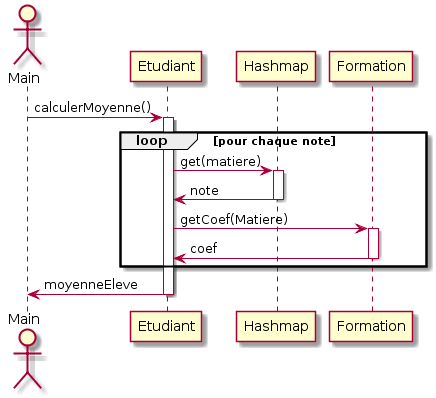

The diagram above was rendered by PlantUML. Its source (embedded in the PNG):
@startuml
actor Main

Main->Etudiant : calculerMoyenne()
activate Etudiant
loop pour chaque note
   Etudiant -> Hashmap : get(matiere)
   activate Hashmap
   Hashmap -> Etudiant : note
   
   deactivate Hashmap
   
   Etudiant -> Formation : getCoef(Matiere)
    activate Formation
   Formation -> Etudiant : coef
    deactivate Formation
end

Etudiant -> Main : moyenneEleve
deactivate Etudiant
@enduml